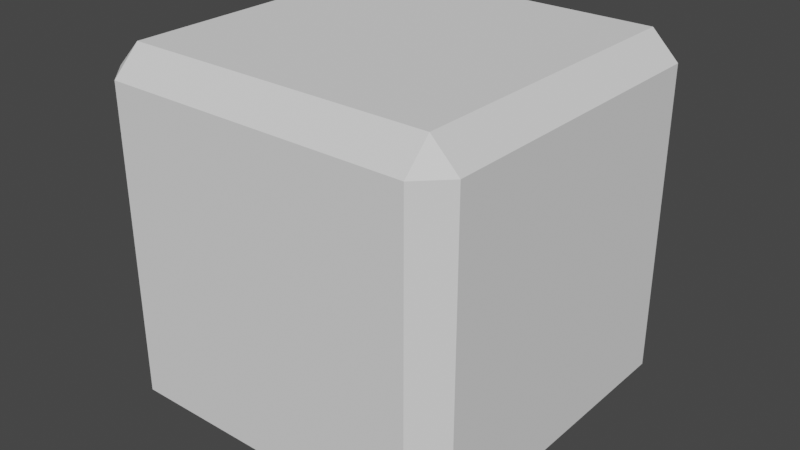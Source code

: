# Source: CubeBevel.blend  (saved by Blender 2.92.15; exported with 4.5.12 LTS)
import bpy
from mathutils import Matrix  # noqa: F401  (used for matrix-valued properties, if any)

bpy.ops.wm.read_factory_settings(use_empty=True)
scene = bpy.context.scene
scene.name = 'Scene'

# ---- world
world_world = bpy.data.worlds.new('World'); scene.world = world_world
world_world.use_nodes = True; world_world.node_tree.nodes.clear()
_N = world_world.node_tree.nodes; _L = world_world.node_tree.links
n0 = _N.new('ShaderNodeOutputWorld'); n0.name = 'World Output'; n0.location = (300, 300)
n1 = _N.new('ShaderNodeBackground'); n1.name = 'Background'; n1.location = (10, 300)
n1.inputs[0].default_value = (0.05088, 0.05088, 0.05088, 1.0)
_L.new(n1.outputs[0], n0.inputs[0])
n0.is_active_output = True
world_world.color = (0.05088, 0.05088, 0.05088)
world_world.use_sun_shadow = False
world_world.sun_shadow_jitter_overblur = 0.0

# ---- meshes
me_cube = bpy.data.meshes.new('Cube')
me_cube.from_pydata([(0.8515, 1.0, 0.8515), (0.8515, 0.8515, 1.0), (1.0, 0.8515, 0.8515), (0.8515, 0.8515, -1.0), (0.8515, 1.0, -0.8515), (1.0, 0.8515, -0.8515), (1.0, -0.8515, 0.8515), (0.8515, -0.8515, 1.0), (0.8515, -1.0, 0.8515), (1.0, -0.8515, -0.8515), (0.8515, -1.0, -0.8515), (0.8515, -0.8515, -1.0), (-0.8515, 1.0, 0.8515), (-1.0, 0.8515, 0.8515), (-0.8515, 0.8515, 1.0), (-1.0, 0.8515, -0.8515), (-0.8515, 1.0, -0.8515), (-0.8515, 0.8515, -1.0), (-1.0, -0.8515, 0.8515), (-0.8515, -1.0, 0.8515), (-0.8515, -0.8515, 1.0), (-0.8515, -0.8515, -1.0), (-0.8515, -1.0, -0.8515), (-1.0, -0.8515, -0.8515)], [], [(17, 3, 11, 21), (23, 18, 13, 15), (10, 8, 19, 22), (1, 14, 20, 7), (5, 2, 6, 9), (0, 1, 2), (3, 4, 5), (6, 7, 8), (9, 10, 11), (12, 13, 14), (15, 16, 17), (18, 19, 20), (21, 22, 23), (17, 21, 23, 15), (3, 17, 16, 4), (2, 5, 4, 0), (22, 19, 18, 23), (8, 10, 9, 6), (12, 16, 15, 13), (7, 20, 19, 8), (1, 7, 6, 2), (21, 11, 10, 22), (20, 14, 13, 18), (14, 1, 0, 12), (11, 3, 5, 9), (16, 12, 0, 4)])
_uv = me_cube.uv_layers.new(name='UVMap')
_uv.uv.foreach_set('vector', [0.2328, 0.8247, 0.2328, 0.5101, 0.5473, 0.5101, 0.5473, 0.8247, 0.7388, 0.342, 0.7388, 0.02742, 0.9612, 0.02742, 0.9612, 0.342, 0.02742, 0.2612, 0.342, 0.2612, 0.342, 0.4836, 0.02742, 0.4836, 0.3968, 0.342, 0.3968, 0.02742, 0.7114, 0.02742, 0.7114, 0.342, 0.02742, 0.0, 0.342, 0.0, 0.342, 0.2224, 0.02742, 0.2224, 0.05397, 0.9925, 0.07336, 0.9651, 0.09275, 0.9925, 0.05041, 0.9829, 0.03102, 0.9555, 0.0698, 0.9555, 0.007015, 0.9548, 0.03444, 0.9742, 0.007015, 0.9936, 0.2071, 0.9519, 0.2071, 0.9907, 0.1797, 0.9713, 0.1875, 0.9923, 0.1487, 0.9923, 0.1681, 0.9648, 0.1253, 0.9553, 0.1641, 0.9553, 0.1447, 0.9827, 0.1409, 0.9925, 0.1021, 0.9925, 0.1215, 0.9651, 0.09608, 0.9829, 0.07669, 0.9555, 0.1155, 0.9555, 0.7416, 0.9917, 0.7416, 0.6772, 0.769, 0.6772, 0.769, 0.9917, 0.7347, 0.6781, 0.7347, 0.9926, 0.7073, 0.9926, 0.7073, 0.6781, 0.9663, 0.6771, 0.9663, 0.9916, 0.9275, 0.9916, 0.9275, 0.6771, 0.8032, 0.9926, 0.8032, 0.6781, 0.842, 0.6781, 0.842, 0.9926, 0.6367, 0.6736, 0.6367, 0.9882, 0.5979, 0.9882, 0.5979, 0.6736, 0.9199, 0.6759, 0.9199, 0.9904, 0.8811, 0.9904, 0.8811, 0.6759, 0.8481, 0.9904, 0.8481, 0.6759, 0.8755, 0.6759, 0.8755, 0.9904, 0.6439, 0.9915, 0.6439, 0.677, 0.6713, 0.677, 0.6713, 0.9915, 0.7758, 0.9926, 0.7758, 0.6781, 0.8032, 0.6781, 0.8032, 0.9926, 0.5904, 0.6714, 0.5904, 0.986, 0.563, 0.986, 0.563, 0.6714, 0.9964, 0.6778, 0.9964, 0.9924, 0.969, 0.9924, 0.969, 0.6778, 0.6987, 0.677, 0.6987, 0.9915, 0.6713, 0.9915, 0.6713, 0.677, 0.0, 0.8256, 0.0, 0.511, 0.2224, 0.511, 0.2224, 0.8256])
me_cube.use_remesh_preserve_volume = False
me_cube.use_remesh_preserve_attributes = False
me_cube.use_mirror_vertex_groups = False
me_cube.update()

# ---- objects
ob_cube = bpy.data.objects.new('Cube', me_cube)

# ---- transforms, parenting, visibility, modifiers, constraints
ob_cube.location = (0.0, 0.0, 0.0)
ob_cube.lock_rotations_4d = False
ob_cube.empty_display_type = 'ARROWS'
ob_cube.lineart.crease_threshold = 0.0

# ---- collection membership
scene.collection.objects.link(ob_cube)

# ---- scene / render settings (as saved in the file)
scene.frame_start = 1; scene.frame_end = 250; scene.frame_set(1)
scene.render.engine = 'BLENDER_EEVEE_NEXT'
scene.cycles.use_denoising = False
scene.cycles.samples = 128
scene.cycles.sampling_pattern = 'TABULATED_SOBOL'
scene.cycles.use_adaptive_sampling = False
scene.cycles.use_light_tree = False
scene.view_settings.view_transform = 'Filmic'
bpy.context.view_layer.update()

# ---- added for rendering (the .blend has no active camera and no usable light): camera, sun
cam_auto = bpy.data.cameras.new('AutoCamera')
cam_auto.lens = 50.0
cam_auto.sensor_width = 36.0
cam_auto.clip_end = 1000.0
ob_auto_camera = bpy.data.objects.new('AutoCamera', cam_auto)
scene.collection.objects.link(ob_auto_camera)
ob_auto_camera.location = (3.20507, -3.84609, 2.56406)
ob_auto_camera.rotation_euler = (1.09748, -7.21219e-08, 0.694738)
scene.camera = ob_auto_camera
light_auto_sun = bpy.data.lights.new('AutoSun', 'SUN')
light_auto_sun.energy = 3.0
light_auto_sun.angle = 0.0523599
ob_auto_sun = bpy.data.objects.new('AutoSun', light_auto_sun)
scene.collection.objects.link(ob_auto_sun)
ob_auto_sun.rotation_euler = (0.872665, 0.174533, 0.523599)
bpy.context.view_layer.update()
